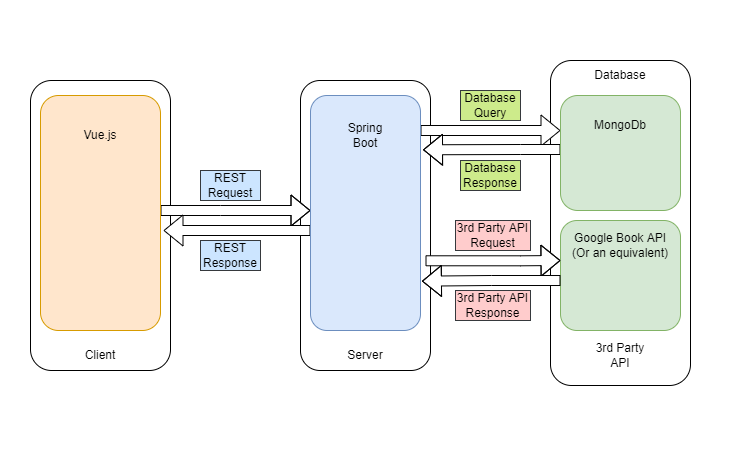

The diagram above was exported from draw.io. Its source (the exported page's mxGraphModel, read from the mxfile embedded in the PNG):
<mxGraphModel dx="1422" dy="766" grid="1" gridSize="10" guides="1" tooltips="1" connect="1" arrows="1" fold="1" page="1" pageScale="1" pageWidth="850" pageHeight="1100" math="0" shadow="0">
  <root>
    <mxCell id="0" />
    <mxCell id="1" parent="0" />
    <mxCell id="FTCO6GQJ22bQGKtz5TRO-36" value="" style="rounded=0;whiteSpace=wrap;html=1;strokeColor=none;" parent="1" vertex="1">
      <mxGeometry y="170" width="730" height="450" as="geometry" />
    </mxCell>
    <mxCell id="FTCO6GQJ22bQGKtz5TRO-35" value="" style="rounded=1;whiteSpace=wrap;html=1;" parent="1" vertex="1">
      <mxGeometry x="550" y="230" width="140" height="325" as="geometry" />
    </mxCell>
    <mxCell id="FTCO6GQJ22bQGKtz5TRO-34" value="" style="rounded=1;whiteSpace=wrap;html=1;" parent="1" vertex="1">
      <mxGeometry x="300" y="250" width="130" height="290" as="geometry" />
    </mxCell>
    <mxCell id="FTCO6GQJ22bQGKtz5TRO-31" value="" style="rounded=1;whiteSpace=wrap;html=1;" parent="1" vertex="1">
      <mxGeometry x="30" y="250" width="140" height="290" as="geometry" />
    </mxCell>
    <mxCell id="FTCO6GQJ22bQGKtz5TRO-4" style="edgeStyle=orthogonalEdgeStyle;rounded=0;orthogonalLoop=1;jettySize=auto;html=1;shape=flexArrow;fillColor=default;" parent="1" source="FTCO6GQJ22bQGKtz5TRO-1" target="FTCO6GQJ22bQGKtz5TRO-2" edge="1">
      <mxGeometry relative="1" as="geometry">
        <Array as="points">
          <mxPoint x="220" y="380" />
          <mxPoint x="220" y="380" />
        </Array>
      </mxGeometry>
    </mxCell>
    <mxCell id="FTCO6GQJ22bQGKtz5TRO-1" value="" style="rounded=1;whiteSpace=wrap;html=1;fillColor=#ffe6cc;strokeColor=#d79b00;" parent="1" vertex="1">
      <mxGeometry x="40" y="265" width="120" height="235" as="geometry" />
    </mxCell>
    <mxCell id="FTCO6GQJ22bQGKtz5TRO-5" style="edgeStyle=orthogonalEdgeStyle;rounded=0;orthogonalLoop=1;jettySize=auto;html=1;shape=flexArrow;fillColor=default;" parent="1" source="FTCO6GQJ22bQGKtz5TRO-2" edge="1">
      <mxGeometry relative="1" as="geometry">
        <mxPoint x="163" y="400" as="targetPoint" />
        <Array as="points">
          <mxPoint x="163" y="400" />
        </Array>
      </mxGeometry>
    </mxCell>
    <mxCell id="FTCO6GQJ22bQGKtz5TRO-16" style="edgeStyle=orthogonalEdgeStyle;rounded=0;orthogonalLoop=1;jettySize=auto;html=1;shape=flexArrow;fillColor=default;" parent="1" source="FTCO6GQJ22bQGKtz5TRO-2" edge="1">
      <mxGeometry relative="1" as="geometry">
        <mxPoint x="560" y="300" as="targetPoint" />
        <Array as="points">
          <mxPoint x="560" y="300" />
        </Array>
      </mxGeometry>
    </mxCell>
    <mxCell id="FTCO6GQJ22bQGKtz5TRO-2" value="" style="rounded=1;whiteSpace=wrap;html=1;fillColor=#dae8fc;strokeColor=#6c8ebf;" parent="1" vertex="1">
      <mxGeometry x="310" y="265" width="110" height="235" as="geometry" />
    </mxCell>
    <mxCell id="FTCO6GQJ22bQGKtz5TRO-17" style="edgeStyle=orthogonalEdgeStyle;rounded=0;orthogonalLoop=1;jettySize=auto;html=1;shape=flexArrow;fillColor=default;entryX=1.023;entryY=0.231;entryDx=0;entryDy=0;entryPerimeter=0;" parent="1" source="FTCO6GQJ22bQGKtz5TRO-3" target="FTCO6GQJ22bQGKtz5TRO-2" edge="1">
      <mxGeometry relative="1" as="geometry">
        <mxPoint x="427" y="322" as="targetPoint" />
        <Array as="points">
          <mxPoint x="520" y="319" />
          <mxPoint x="520" y="319" />
        </Array>
      </mxGeometry>
    </mxCell>
    <mxCell id="FTCO6GQJ22bQGKtz5TRO-3" value="" style="rounded=1;whiteSpace=wrap;html=1;fillColor=#d5e8d4;strokeColor=#82b366;" parent="1" vertex="1">
      <mxGeometry x="560" y="265" width="120" height="115" as="geometry" />
    </mxCell>
    <mxCell id="FTCO6GQJ22bQGKtz5TRO-6" value="Vue.js" style="text;html=1;strokeColor=none;fillColor=none;align=center;verticalAlign=middle;whiteSpace=wrap;rounded=0;" parent="1" vertex="1">
      <mxGeometry x="70" y="290" width="60" height="30" as="geometry" />
    </mxCell>
    <mxCell id="FTCO6GQJ22bQGKtz5TRO-7" value="MongoDb" style="text;html=1;strokeColor=none;fillColor=none;align=center;verticalAlign=middle;whiteSpace=wrap;rounded=0;" parent="1" vertex="1">
      <mxGeometry x="590" y="280" width="60" height="30" as="geometry" />
    </mxCell>
    <mxCell id="FTCO6GQJ22bQGKtz5TRO-8" value="Spring Boot" style="text;html=1;strokeColor=none;fillColor=none;align=center;verticalAlign=middle;whiteSpace=wrap;rounded=0;" parent="1" vertex="1">
      <mxGeometry x="335" y="290" width="60" height="30" as="geometry" />
    </mxCell>
    <mxCell id="FTCO6GQJ22bQGKtz5TRO-9" value="REST Request" style="text;html=1;strokeColor=#36393d;fillColor=#cce5ff;align=center;verticalAlign=middle;whiteSpace=wrap;rounded=0;" parent="1" vertex="1">
      <mxGeometry x="200" y="340" width="60" height="30" as="geometry" />
    </mxCell>
    <mxCell id="FTCO6GQJ22bQGKtz5TRO-10" value="REST Response" style="text;html=1;strokeColor=#36393d;fillColor=#cce5ff;align=center;verticalAlign=middle;whiteSpace=wrap;rounded=0;" parent="1" vertex="1">
      <mxGeometry x="200" y="410" width="60" height="30" as="geometry" />
    </mxCell>
    <mxCell id="FTCO6GQJ22bQGKtz5TRO-18" value="Database Query" style="text;html=1;strokeColor=#36393d;fillColor=#cdeb8b;align=center;verticalAlign=middle;whiteSpace=wrap;rounded=0;" parent="1" vertex="1">
      <mxGeometry x="460" y="260" width="60" height="30" as="geometry" />
    </mxCell>
    <mxCell id="FTCO6GQJ22bQGKtz5TRO-19" value="Database Response" style="text;html=1;strokeColor=#36393d;fillColor=#cdeb8b;align=center;verticalAlign=middle;whiteSpace=wrap;rounded=0;" parent="1" vertex="1">
      <mxGeometry x="460" y="330" width="60" height="30" as="geometry" />
    </mxCell>
    <mxCell id="FTCO6GQJ22bQGKtz5TRO-20" value="" style="rounded=1;whiteSpace=wrap;html=1;fillColor=#d5e8d4;strokeColor=#82b366;" parent="1" vertex="1">
      <mxGeometry x="560" y="390" width="120" height="110" as="geometry" />
    </mxCell>
    <mxCell id="FTCO6GQJ22bQGKtz5TRO-21" style="edgeStyle=orthogonalEdgeStyle;rounded=0;orthogonalLoop=1;jettySize=auto;html=1;entryX=0;entryY=0.25;entryDx=0;entryDy=0;shape=flexArrow;fillColor=default;" parent="1" edge="1">
      <mxGeometry relative="1" as="geometry">
        <mxPoint x="425" y="430.27857142857135" as="sourcePoint" />
        <mxPoint x="560" y="430" as="targetPoint" />
        <Array as="points">
          <mxPoint x="520" y="430.25" />
          <mxPoint x="520" y="430.25" />
        </Array>
      </mxGeometry>
    </mxCell>
    <mxCell id="FTCO6GQJ22bQGKtz5TRO-22" style="edgeStyle=orthogonalEdgeStyle;rounded=0;orthogonalLoop=1;jettySize=auto;html=1;entryX=1.013;entryY=0.79;entryDx=0;entryDy=0;entryPerimeter=0;shape=flexArrow;fillColor=default;" parent="1" target="FTCO6GQJ22bQGKtz5TRO-2" edge="1">
      <mxGeometry relative="1" as="geometry">
        <mxPoint x="430" y="450" as="targetPoint" />
        <mxPoint x="560" y="450.01428571428573" as="sourcePoint" />
        <Array as="points">
          <mxPoint x="491" y="451" />
        </Array>
      </mxGeometry>
    </mxCell>
    <mxCell id="FTCO6GQJ22bQGKtz5TRO-23" value="3rd Party API Request" style="text;html=1;strokeColor=#36393d;fillColor=#ffcccc;align=center;verticalAlign=middle;whiteSpace=wrap;rounded=0;" parent="1" vertex="1">
      <mxGeometry x="455" y="390" width="75" height="30" as="geometry" />
    </mxCell>
    <mxCell id="FTCO6GQJ22bQGKtz5TRO-24" value="3rd Party API Response" style="text;html=1;strokeColor=#36393d;fillColor=#ffcccc;align=center;verticalAlign=middle;whiteSpace=wrap;rounded=0;" parent="1" vertex="1">
      <mxGeometry x="455" y="460" width="75" height="30" as="geometry" />
    </mxCell>
    <mxCell id="FTCO6GQJ22bQGKtz5TRO-25" value="Google Book API (Or an equivalent)" style="text;html=1;strokeColor=none;fillColor=none;align=center;verticalAlign=middle;whiteSpace=wrap;rounded=0;" parent="1" vertex="1">
      <mxGeometry x="570" y="400" width="100" height="30" as="geometry" />
    </mxCell>
    <mxCell id="FTCO6GQJ22bQGKtz5TRO-27" value="Client" style="text;html=1;strokeColor=none;fillColor=none;align=center;verticalAlign=middle;whiteSpace=wrap;rounded=0;" parent="1" vertex="1">
      <mxGeometry x="70" y="510" width="60" height="30" as="geometry" />
    </mxCell>
    <mxCell id="FTCO6GQJ22bQGKtz5TRO-28" value="Server" style="text;html=1;strokeColor=none;fillColor=none;align=center;verticalAlign=middle;whiteSpace=wrap;rounded=0;" parent="1" vertex="1">
      <mxGeometry x="335" y="510" width="60" height="30" as="geometry" />
    </mxCell>
    <mxCell id="FTCO6GQJ22bQGKtz5TRO-29" value="Database" style="text;html=1;strokeColor=none;fillColor=none;align=center;verticalAlign=middle;whiteSpace=wrap;rounded=0;" parent="1" vertex="1">
      <mxGeometry x="590" y="230" width="60" height="30" as="geometry" />
    </mxCell>
    <mxCell id="FTCO6GQJ22bQGKtz5TRO-30" value="3rd Party API" style="text;html=1;strokeColor=none;fillColor=none;align=center;verticalAlign=middle;whiteSpace=wrap;rounded=0;" parent="1" vertex="1">
      <mxGeometry x="590" y="510" width="60" height="30" as="geometry" />
    </mxCell>
  </root>
</mxGraphModel>